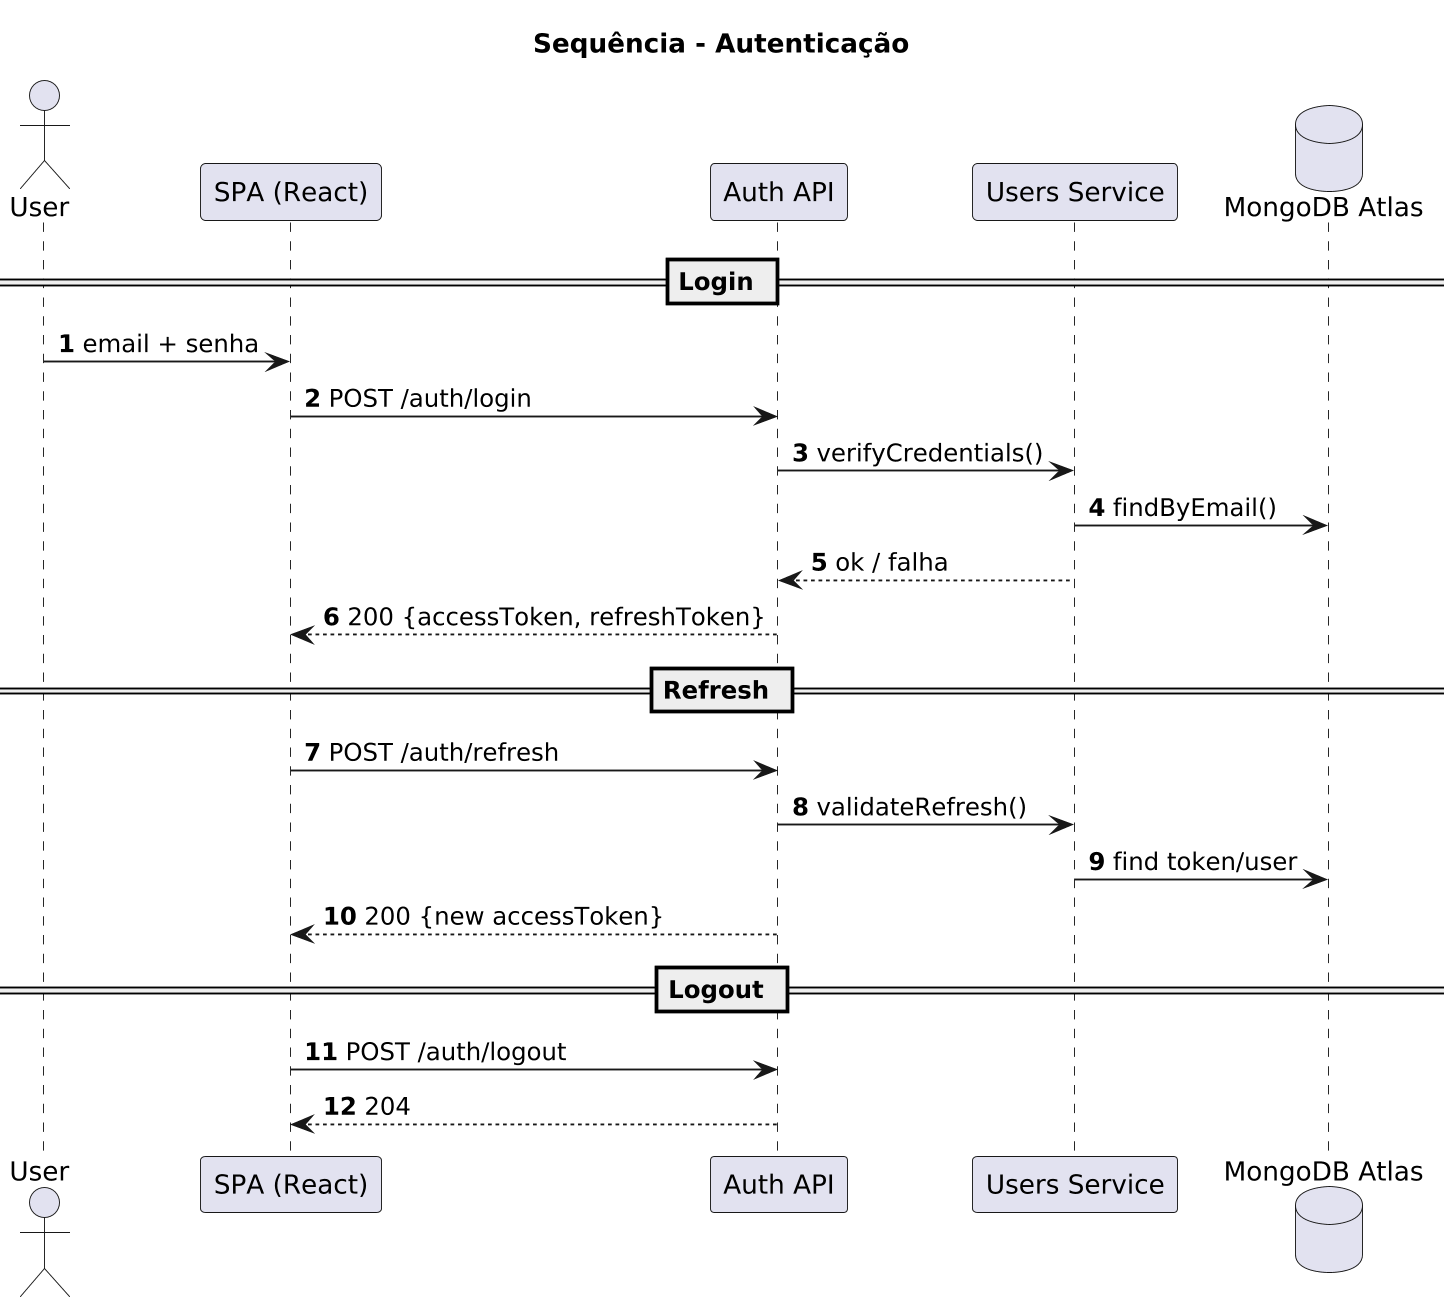

The diagram above was rendered by PlantUML. Its source (embedded in the PNG):
@startuml
title **Sequência - Autenticação**

autonumber
skinparam shadowing false
skinparam dpi 180

actor User as U
participant "SPA (React)" as SPA
participant "Auth API" as AUTH
participant "Users Service" as USVC
database "MongoDB Atlas" as DB

== Login ==
U -> SPA : email + senha
SPA -> AUTH : POST /auth/login
AUTH -> USVC : verifyCredentials()
USVC -> DB : findByEmail()
USVC --> AUTH : ok / falha
AUTH --> SPA : 200 {accessToken, refreshToken}

== Refresh ==
SPA -> AUTH : POST /auth/refresh
AUTH -> USVC : validateRefresh()
USVC -> DB : find token/user
AUTH --> SPA : 200 {new accessToken}

== Logout ==
SPA -> AUTH : POST /auth/logout
AUTH --> SPA : 204
@enduml